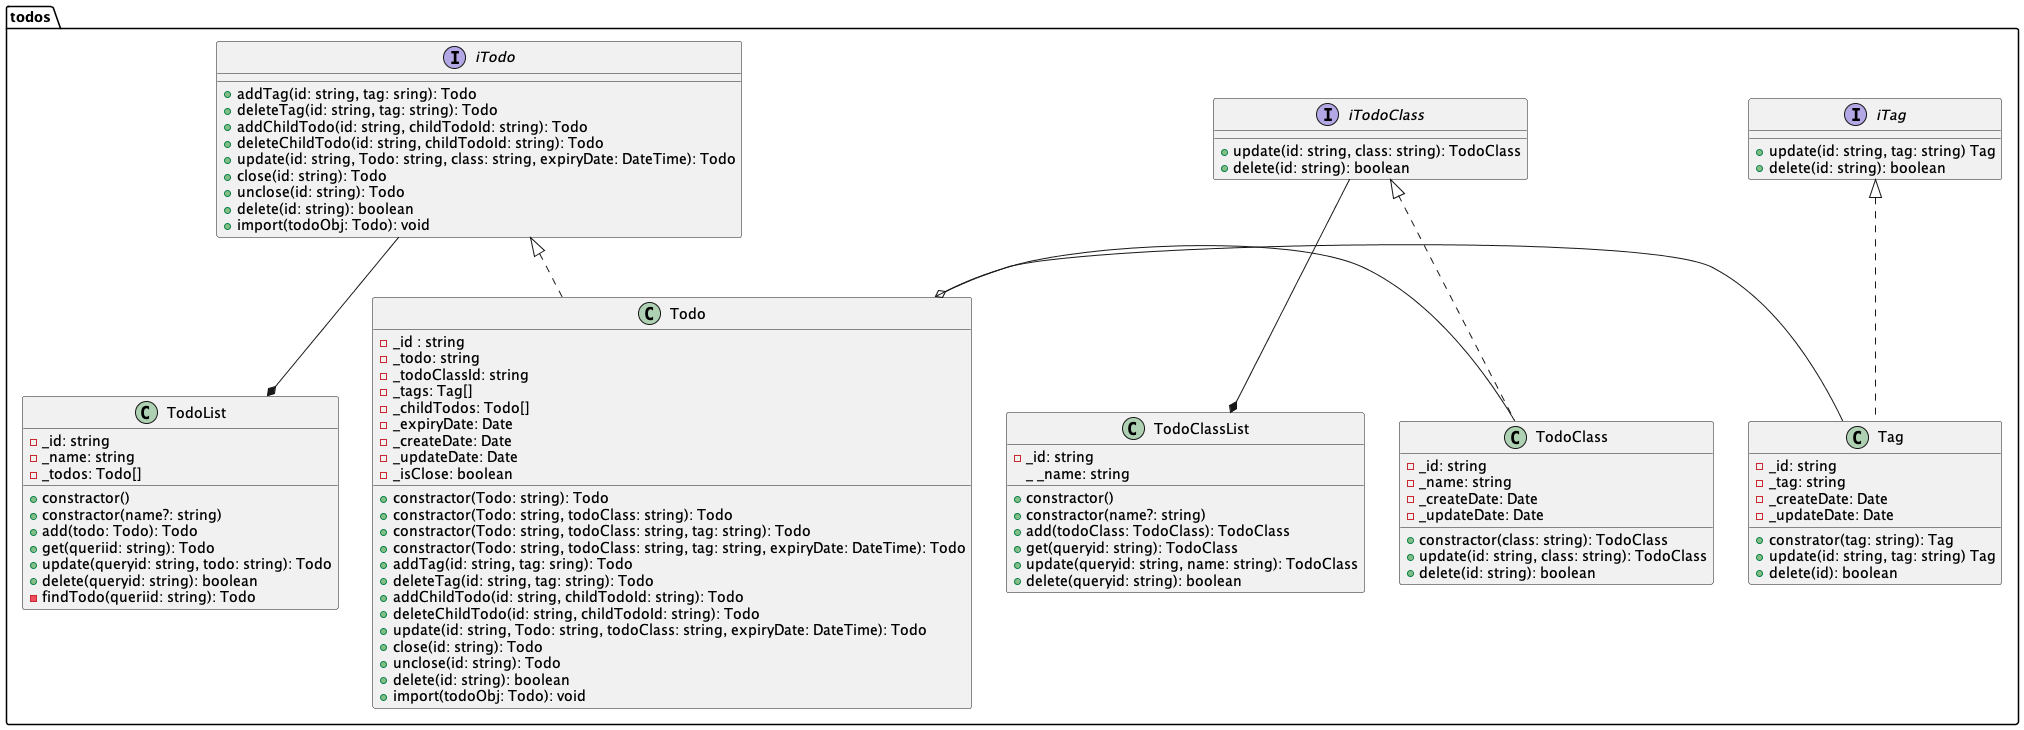

The diagram above was rendered by PlantUML. Its source (embedded in the PNG):
@startuml TodoUml01

package todos {


class Todo {
    - _id : string
    - _todo: string
    - _todoClassId: string
    - _tags: Tag[]
    - _childTodos: Todo[]
    - _expiryDate: Date
    - _createDate: Date
    - _updateDate: Date
    - _isClose: boolean
    + constractor(Todo: string): Todo
    + constractor(Todo: string, todoClass: string): Todo
    + constractor(Todo: string, todoClass: string, tag: string): Todo
    + constractor(Todo: string, todoClass: string, tag: string, expiryDate: DateTime): Todo
    + addTag(id: string, tag: sring): Todo
    + deleteTag(id: string, tag: string): Todo
    + addChildTodo(id: string, childTodoId: string): Todo
    + deleteChildTodo(id: string, childTodoId: string): Todo
    + update(id: string, Todo: string, todoClass: string, expiryDate: DateTime): Todo
    + close(id: string): Todo
    + unclose(id: string): Todo
    + delete(id: string): boolean
    + import(todoObj: Todo): void
}

interface iTodo {
    + addTag(id: string, tag: sring): Todo
    + deleteTag(id: string, tag: string): Todo
    + addChildTodo(id: string, childTodoId: string): Todo
    + deleteChildTodo(id: string, childTodoId: string): Todo
    + update(id: string, Todo: string, class: string, expiryDate: DateTime): Todo
    + close(id: string): Todo
    + unclose(id: string): Todo
    + delete(id: string): boolean
    + import(todoObj: Todo): void
}

class TodoList {
    - _id: string
    - _name: string
    - _todos: Todo[]
    + constractor()
    + constractor(name?: string)
    + add(todo: Todo): Todo
    + get(queriid: string): Todo
    + update(queryid: string, todo: string): Todo
    + delete(queryid: string): boolean
    - findTodo(queriid: string): Todo
}

class TodoClass {
    - _id: string
    - _name: string
    - _createDate: Date
    - _updateDate: Date
    + constractor(class: string): TodoClass
    + update(id: string, class: string): TodoClass
    + delete(id: string): boolean
}

interface iTodoClass {
    + update(id: string, class: string): TodoClass
    + delete(id: string): boolean
}

class TodoClassList {
    - _id: string
    _ _name: string
    + constractor()
    + constractor(name?: string)
    + add(todoClass: TodoClass): TodoClass
    + get(queryid: string): TodoClass
    + update(queryid: string, name: string): TodoClass
    + delete(queryid: string): boolean
}

class Tag {
    - _id: string
    - _tag: string
    - _createDate: Date
    - _updateDate: Date
    + constrator(tag: string): Tag
    + update(id: string, tag: string) Tag
    + delete(id): boolean
}

interface iTag {
    + update(id: string, tag: string) Tag
    + delete(id: string): boolean 
}

}

iTodo --* TodoList
iTodoClass --* TodoClassList
Todo --le-- TodoClass
Tag --le--o Todo
iTodo <|.. Todo
iTodoClass <|.. TodoClass
iTag <|.. Tag

@enduml